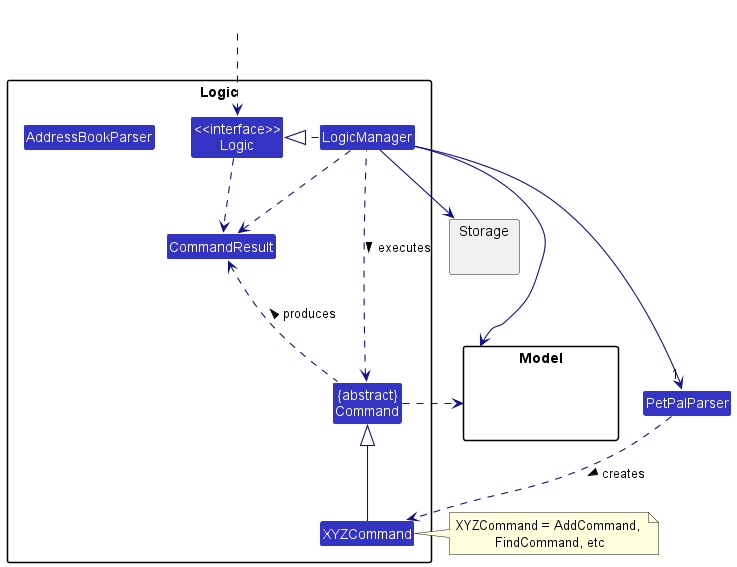

The diagram above was rendered by PlantUML. Its source (embedded in the PNG):
@startuml
!include style.puml
skinparam arrowThickness 1.1
skinparam arrowColor LOGIC_COLOR_T4
skinparam classBackgroundColor LOGIC_COLOR

package Logic {

Class AddressBookParser
Class XYZCommand
Class CommandResult
Class "{abstract}\nCommand" as Command


Class "<<interface>>\nLogic" as Logic
Class LogicManager
}

package Model{
Class HiddenModel #FFFFFF
}

package Storage{
}

Class HiddenOutside #FFFFFF
HiddenOutside ..> Logic

LogicManager .right.|> Logic
LogicManager -right->"1" PetPalParser
PetPalParser ..> XYZCommand : creates >

XYZCommand -up-|> Command
LogicManager .left.> Command : executes >

LogicManager --> Model
LogicManager --> Storage
Storage --[hidden] Model
Command .[hidden]up.> Storage
Command .right.> Model
note right of XYZCommand: XYZCommand = AddCommand, \nFindCommand, etc

Logic ..> CommandResult
LogicManager .down.> CommandResult
Command .up.> CommandResult : produces >
@enduml